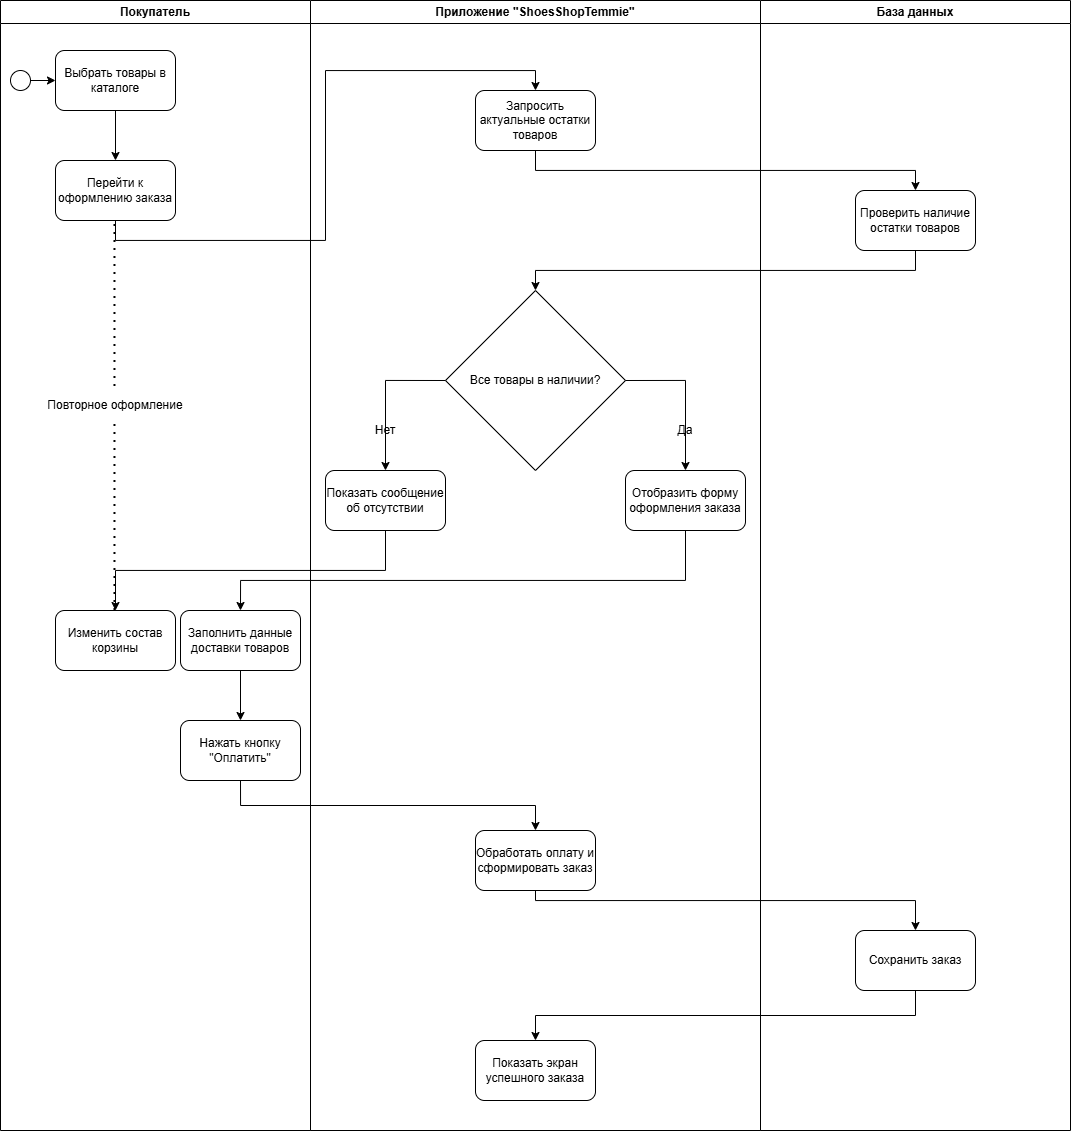

The diagram above was exported from draw.io. Its source (the exported page's mxGraphModel, read from the mxfile embedded in the PNG):
<mxGraphModel dx="1507" dy="849" grid="1" gridSize="10" guides="1" tooltips="1" connect="1" arrows="1" fold="1" page="1" pageScale="1" pageWidth="827" pageHeight="1169" math="0" shadow="0">
  <root>
    <mxCell id="0" />
    <mxCell id="1" parent="0" />
    <mxCell id="-viEpltyfPdQcNxz4yCD-1" edge="1" parent="1" source="-viEpltyfPdQcNxz4yCD-31" style="edgeStyle=orthogonalEdgeStyle;rounded=0;orthogonalLoop=1;jettySize=auto;html=1;exitX=0.5;exitY=1;exitDx=0;exitDy=0;entryX=0.5;entryY=0;entryDx=0;entryDy=0;" target="-viEpltyfPdQcNxz4yCD-25">
      <mxGeometry relative="1" as="geometry" />
    </mxCell>
    <mxCell id="-viEpltyfPdQcNxz4yCD-2" edge="1" parent="1" source="-viEpltyfPdQcNxz4yCD-28" style="edgeStyle=orthogonalEdgeStyle;rounded=0;orthogonalLoop=1;jettySize=auto;html=1;exitX=0.5;exitY=1;exitDx=0;exitDy=0;entryX=0.5;entryY=0;entryDx=0;entryDy=0;" target="-viEpltyfPdQcNxz4yCD-31">
      <mxGeometry relative="1" as="geometry" />
    </mxCell>
    <mxCell id="-viEpltyfPdQcNxz4yCD-3" edge="1" parent="1" source="-viEpltyfPdQcNxz4yCD-19" style="edgeStyle=orthogonalEdgeStyle;rounded=0;orthogonalLoop=1;jettySize=auto;html=1;exitX=0.5;exitY=1;exitDx=0;exitDy=0;entryX=0.5;entryY=0;entryDx=0;entryDy=0;" target="-viEpltyfPdQcNxz4yCD-30">
      <mxGeometry relative="1" as="geometry">
        <Array as="points">
          <mxPoint x="1045" y="1130" />
          <mxPoint x="1425" y="1130" />
        </Array>
      </mxGeometry>
    </mxCell>
    <mxCell id="-viEpltyfPdQcNxz4yCD-4" edge="1" parent="1" source="-viEpltyfPdQcNxz4yCD-30" style="edgeStyle=orthogonalEdgeStyle;rounded=0;orthogonalLoop=1;jettySize=auto;html=1;exitX=0.5;exitY=1;exitDx=0;exitDy=0;entryX=0.5;entryY=0;entryDx=0;entryDy=0;" target="-viEpltyfPdQcNxz4yCD-20">
      <mxGeometry relative="1" as="geometry" />
    </mxCell>
    <mxCell id="-viEpltyfPdQcNxz4yCD-5" edge="1" parent="1" source="-viEpltyfPdQcNxz4yCD-16" style="edgeStyle=orthogonalEdgeStyle;rounded=0;orthogonalLoop=1;jettySize=auto;html=1;exitX=0.5;exitY=1;exitDx=0;exitDy=0;entryX=0.5;entryY=0;entryDx=0;entryDy=0;" target="-viEpltyfPdQcNxz4yCD-19">
      <mxGeometry relative="1" as="geometry" />
    </mxCell>
    <mxCell id="-viEpltyfPdQcNxz4yCD-6" edge="1" parent="1" source="-viEpltyfPdQcNxz4yCD-21" style="edgeStyle=orthogonalEdgeStyle;rounded=0;orthogonalLoop=1;jettySize=auto;html=1;exitX=0.5;exitY=1;exitDx=0;exitDy=0;entryX=0.5;entryY=0;entryDx=0;entryDy=0;" target="-viEpltyfPdQcNxz4yCD-14">
      <mxGeometry relative="1" as="geometry" />
    </mxCell>
    <mxCell id="-viEpltyfPdQcNxz4yCD-7" edge="1" parent="1" source="-viEpltyfPdQcNxz4yCD-23" style="edgeStyle=orthogonalEdgeStyle;rounded=0;orthogonalLoop=1;jettySize=auto;html=1;exitX=0.5;exitY=1;exitDx=0;exitDy=0;entryX=0.5;entryY=0;entryDx=0;entryDy=0;" target="-viEpltyfPdQcNxz4yCD-15">
      <mxGeometry relative="1" as="geometry">
        <Array as="points">
          <mxPoint x="1195" y="810" />
          <mxPoint x="750" y="810" />
        </Array>
      </mxGeometry>
    </mxCell>
    <mxCell id="-viEpltyfPdQcNxz4yCD-8" parent="1" style="swimlane;whiteSpace=wrap;html=1;" value="Покупатель" vertex="1">
      <mxGeometry height="1130" width="310" x="510" y="230" as="geometry">
        <mxRectangle height="30" width="140" x="510" y="230" as="alternateBounds" />
      </mxGeometry>
    </mxCell>
    <mxCell id="-viEpltyfPdQcNxz4yCD-9" edge="1" parent="-viEpltyfPdQcNxz4yCD-8" source="-viEpltyfPdQcNxz4yCD-10" style="edgeStyle=orthogonalEdgeStyle;rounded=0;orthogonalLoop=1;jettySize=auto;html=1;exitX=0.5;exitY=1;exitDx=0;exitDy=0;entryX=0.5;entryY=0;entryDx=0;entryDy=0;" target="-viEpltyfPdQcNxz4yCD-11">
      <mxGeometry relative="1" as="geometry" />
    </mxCell>
    <mxCell id="-viEpltyfPdQcNxz4yCD-10" parent="-viEpltyfPdQcNxz4yCD-8" style="rounded=1;whiteSpace=wrap;html=1;" value="Выбрать товары в каталоге" vertex="1">
      <mxGeometry height="60" width="120" x="55" y="50" as="geometry" />
    </mxCell>
    <mxCell id="-viEpltyfPdQcNxz4yCD-11" parent="-viEpltyfPdQcNxz4yCD-8" style="rounded=1;whiteSpace=wrap;html=1;" value="Перейти к оформлению заказа" vertex="1">
      <mxGeometry height="60" width="120" x="55" y="160" as="geometry" />
    </mxCell>
    <mxCell id="-viEpltyfPdQcNxz4yCD-12" edge="1" parent="-viEpltyfPdQcNxz4yCD-8" style="endArrow=none;dashed=1;html=1;dashPattern=1 3;strokeWidth=2;rounded=0;exitX=0.5;exitY=0;exitDx=0;exitDy=0;entryX=0.5;entryY=1;entryDx=0;entryDy=0;" value="">
      <mxGeometry height="50" relative="1" width="50" as="geometry">
        <mxPoint x="114.47000000000003" y="610" as="sourcePoint" />
        <mxPoint x="114.47000000000003" y="220" as="targetPoint" />
      </mxGeometry>
    </mxCell>
    <mxCell id="-viEpltyfPdQcNxz4yCD-13" parent="-viEpltyfPdQcNxz4yCD-8" style="text;html=1;whiteSpace=wrap;strokeColor=none;fillColor=light-dark(#FFFFFF,#FFFFFF);align=center;verticalAlign=middle;rounded=0;" value="Повторное оформление" vertex="1">
      <mxGeometry height="30" width="150" x="40" y="390" as="geometry" />
    </mxCell>
    <mxCell id="-viEpltyfPdQcNxz4yCD-14" parent="-viEpltyfPdQcNxz4yCD-8" style="rounded=1;whiteSpace=wrap;html=1;" value="Изменить состав корзины" vertex="1">
      <mxGeometry height="60" width="120" x="55" y="610" as="geometry" />
    </mxCell>
    <mxCell id="-viEpltyfPdQcNxz4yCD-15" parent="-viEpltyfPdQcNxz4yCD-8" style="rounded=1;whiteSpace=wrap;html=1;" value="Заполнить данные доставки товаров" vertex="1">
      <mxGeometry height="60" width="120" x="180" y="610" as="geometry" />
    </mxCell>
    <mxCell id="-viEpltyfPdQcNxz4yCD-16" parent="-viEpltyfPdQcNxz4yCD-8" style="rounded=1;whiteSpace=wrap;html=1;" value="Нажать кнопку &quot;Оплатить&quot;" vertex="1">
      <mxGeometry height="60" width="120" x="180" y="720" as="geometry" />
    </mxCell>
    <mxCell id="-viEpltyfPdQcNxz4yCD-17" edge="1" parent="-viEpltyfPdQcNxz4yCD-8" source="-viEpltyfPdQcNxz4yCD-15" style="edgeStyle=orthogonalEdgeStyle;rounded=0;orthogonalLoop=1;jettySize=auto;html=1;exitX=0.5;exitY=1;exitDx=0;exitDy=0;entryX=0.5;entryY=0;entryDx=0;entryDy=0;" target="-viEpltyfPdQcNxz4yCD-16">
      <mxGeometry relative="1" as="geometry" />
    </mxCell>
    <mxCell id="-viEpltyfPdQcNxz4yCD-33" parent="-viEpltyfPdQcNxz4yCD-8" style="ellipse;whiteSpace=wrap;html=1;aspect=fixed;" value="" vertex="1">
      <mxGeometry height="20" width="20" x="10" y="70" as="geometry" />
    </mxCell>
    <mxCell id="-viEpltyfPdQcNxz4yCD-34" edge="1" parent="-viEpltyfPdQcNxz4yCD-8" source="-viEpltyfPdQcNxz4yCD-33" style="endArrow=classic;html=1;rounded=0;exitX=1;exitY=0.5;exitDx=0;exitDy=0;entryX=0;entryY=0.5;entryDx=0;entryDy=0;" target="-viEpltyfPdQcNxz4yCD-10" value="">
      <mxGeometry height="50" relative="1" width="50" as="geometry">
        <mxPoint x="20" y="180" as="sourcePoint" />
        <mxPoint x="70" y="130" as="targetPoint" />
      </mxGeometry>
    </mxCell>
    <mxCell id="-viEpltyfPdQcNxz4yCD-18" parent="1" style="swimlane;whiteSpace=wrap;html=1;" value="Приложение &quot;ShoesShopTemmie&quot;" vertex="1">
      <mxGeometry height="1130" width="450" x="820" y="230" as="geometry">
        <mxRectangle height="30" width="140" x="820" y="230" as="alternateBounds" />
      </mxGeometry>
    </mxCell>
    <mxCell id="-viEpltyfPdQcNxz4yCD-19" parent="-viEpltyfPdQcNxz4yCD-18" style="rounded=1;whiteSpace=wrap;html=1;" value="Обработать оплату и сформировать заказ" vertex="1">
      <mxGeometry height="60" width="120" x="165" y="830" as="geometry" />
    </mxCell>
    <mxCell id="-viEpltyfPdQcNxz4yCD-20" parent="-viEpltyfPdQcNxz4yCD-18" style="rounded=1;whiteSpace=wrap;html=1;" value="Показать экран успешного заказа" vertex="1">
      <mxGeometry height="60" width="120" x="165" y="1040" as="geometry" />
    </mxCell>
    <mxCell id="-viEpltyfPdQcNxz4yCD-21" parent="-viEpltyfPdQcNxz4yCD-18" style="rounded=1;whiteSpace=wrap;html=1;" value="Показать сообщение об отсутствии" vertex="1">
      <mxGeometry height="60" width="120" x="15" y="470" as="geometry" />
    </mxCell>
    <mxCell id="-viEpltyfPdQcNxz4yCD-22" parent="-viEpltyfPdQcNxz4yCD-18" style="text;html=1;whiteSpace=wrap;strokeColor=none;fillColor=#FFFFFF;align=center;verticalAlign=middle;rounded=0;" value="Нет" vertex="1">
      <mxGeometry height="20" width="20" x="65" y="420" as="geometry" />
    </mxCell>
    <mxCell id="-viEpltyfPdQcNxz4yCD-23" parent="-viEpltyfPdQcNxz4yCD-18" style="rounded=1;whiteSpace=wrap;html=1;" value="Отобразить форму оформления заказа" vertex="1">
      <mxGeometry height="60" width="120" x="315" y="470" as="geometry" />
    </mxCell>
    <mxCell id="-viEpltyfPdQcNxz4yCD-24" parent="-viEpltyfPdQcNxz4yCD-18" style="text;html=1;whiteSpace=wrap;strokeColor=none;fillColor=#FFFFFF;align=center;verticalAlign=middle;rounded=0;" value="Да" vertex="1">
      <mxGeometry height="20" width="20" x="365" y="420" as="geometry" />
    </mxCell>
    <mxCell id="-viEpltyfPdQcNxz4yCD-25" parent="-viEpltyfPdQcNxz4yCD-18" style="rhombus;whiteSpace=wrap;html=1;" value="Все товары в наличии?" vertex="1">
      <mxGeometry height="180" width="180" x="135" y="290" as="geometry" />
    </mxCell>
    <mxCell id="-viEpltyfPdQcNxz4yCD-26" edge="1" parent="-viEpltyfPdQcNxz4yCD-18" source="-viEpltyfPdQcNxz4yCD-25" style="edgeStyle=orthogonalEdgeStyle;rounded=0;orthogonalLoop=1;jettySize=auto;html=1;exitX=1;exitY=0.5;exitDx=0;exitDy=0;entryX=0.5;entryY=0;entryDx=0;entryDy=0;" target="-viEpltyfPdQcNxz4yCD-23">
      <mxGeometry relative="1" as="geometry" />
    </mxCell>
    <mxCell id="-viEpltyfPdQcNxz4yCD-27" edge="1" parent="-viEpltyfPdQcNxz4yCD-18" source="-viEpltyfPdQcNxz4yCD-25" style="edgeStyle=orthogonalEdgeStyle;rounded=0;orthogonalLoop=1;jettySize=auto;html=1;exitX=0;exitY=0.5;exitDx=0;exitDy=0;entryX=0.5;entryY=0;entryDx=0;entryDy=0;" target="-viEpltyfPdQcNxz4yCD-21">
      <mxGeometry relative="1" as="geometry" />
    </mxCell>
    <mxCell id="-viEpltyfPdQcNxz4yCD-28" parent="-viEpltyfPdQcNxz4yCD-18" style="rounded=1;whiteSpace=wrap;html=1;" value="Запросить актуальные остатки товаров" vertex="1">
      <mxGeometry height="60" width="120" x="165" y="90" as="geometry" />
    </mxCell>
    <mxCell id="-viEpltyfPdQcNxz4yCD-29" parent="1" style="swimlane;whiteSpace=wrap;html=1;" value="База данных" vertex="1">
      <mxGeometry height="1130" width="310" x="1270" y="230" as="geometry">
        <mxRectangle height="30" width="140" x="1270" y="230" as="alternateBounds" />
      </mxGeometry>
    </mxCell>
    <mxCell id="-viEpltyfPdQcNxz4yCD-30" parent="-viEpltyfPdQcNxz4yCD-29" style="rounded=1;whiteSpace=wrap;html=1;" value="Сохранить заказ" vertex="1">
      <mxGeometry height="60" width="120" x="95" y="930" as="geometry" />
    </mxCell>
    <mxCell id="-viEpltyfPdQcNxz4yCD-31" parent="-viEpltyfPdQcNxz4yCD-29" style="rounded=1;whiteSpace=wrap;html=1;" value="Проверить наличие остатки товаров" vertex="1">
      <mxGeometry height="60" width="120" x="95" y="190" as="geometry" />
    </mxCell>
    <mxCell id="-viEpltyfPdQcNxz4yCD-32" edge="1" parent="1" source="-viEpltyfPdQcNxz4yCD-11" style="edgeStyle=orthogonalEdgeStyle;rounded=0;orthogonalLoop=1;jettySize=auto;html=1;exitX=0.5;exitY=1;exitDx=0;exitDy=0;entryX=0.5;entryY=0;entryDx=0;entryDy=0;" target="-viEpltyfPdQcNxz4yCD-28">
      <mxGeometry relative="1" as="geometry" />
    </mxCell>
  </root>
</mxGraphModel>